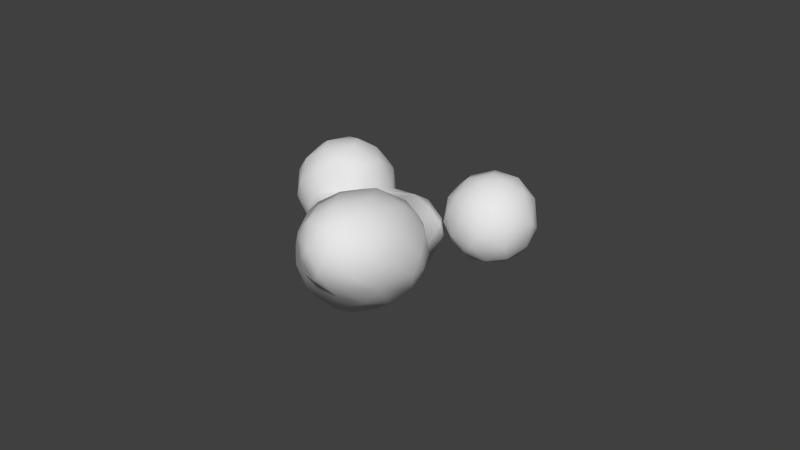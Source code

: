 # Source: WombBlob5.blend  (saved by Blender 2.73.0; exported with 4.5.12 LTS)
import bpy
from mathutils import Matrix  # noqa: F401  (used for matrix-valued properties, if any)

bpy.ops.wm.read_factory_settings(use_empty=True)
scene = bpy.context.scene
scene.name = 'Scene'

# ---- collections
col_collection_1 = bpy.data.collections.new('Collection 1'); scene.collection.children.link(col_collection_1)

# ---- materials (node trees are filled in below, after node groups)
mat_wombblob = bpy.data.materials.new('WombBlob')
mat_wombblob.alpha_threshold = 0.0
mat_wombblob.use_transparent_shadow = False
mat_wombblob.roughness = 0.5

# ---- material node trees

# ---- world
world_world = bpy.data.worlds.new('World'); scene.world = world_world
world_world.color = (0.05088, 0.05088, 0.05088)
world_world.use_sun_shadow = False
world_world.sun_shadow_jitter_overblur = 0.0
world_world.cycles.sampling_method = 'MANUAL'
world_world.cycles.sample_map_resolution = 256

# ---- meshes
me_mesh_025 = bpy.data.meshes.new('Mesh.025')
me_mesh_025.from_pydata([(-0.5596, 0.5146, -0.1686), (-1.394, -0.06236, -0.6327), (-1.994, 0.5604, -1.346), (-2.421, 1.035, -2.46), (-2.695, 0.8571, -2.948), (-1.793, 1.11, -2.528), (-1.009, 0.8381, -2.518), (-0.8964, 0.06703, -3.632), (-1.64, 0.6721, -3.609), (-2.276, -1.832, -1.857), (-1.78, -1.342, -1.068), (-2.339, -0.6271, 0.3844), (-1.43, 0.4257, 0.4171), (-2.244, -0.09784, 2.883), (-2.337, -0.8457, 2.772), (-1.859, -1.479, 3.317), (-1.25, -1.727, -1.203), (0.1369, -1.785, -1.245), (-0.3886, -2.553, -0.6727), (-0.4572, -2.865, -0.1287), (-1.274, -1.781, 3.331), (-1.261, -1.417, 3.839), (-0.4265, -1.385, 3.685), (-0.5378, 0.3276, 3.677), (-1.32, 0.2894, 3.76), (-0.7779, 0.7534, 3.178), (-0.326, 1.014, 2.276), (0.03862, 0.4819, 3.198), (0.009748, -0.2645, 3.735), (1.043, -0.8394, 0.04261), (0.5001, 0.374, 0.7211), (0.5762, 0.6865, 2.124), (0.4621, 0.6371, 1.116), (0.1065, 0.4456, 0.04709), (1.18, -0.6136, 1.355), (1.124, -0.8742, 2.086), (1.111, -0.2239, 2.093), (0.1468, 0.9371, 1.83), (-1.856, 0.2797, 3.345), (-1.731, -0.2606, 3.938), (-2.22, -0.4365, 3.436), (-0.9142, -0.3558, 4.134), (-0.5189, -1.892, 3.036), (-1.346, -2.496, -0.5468), (-1.541, -2.73, 0.2852), (-1.262, -2.734, 1.297), (-0.7708, -2.957, 0.5917), (-0.912, -2.451, -0.7744), (0.7254, -1.628, -0.7406), (-0.1714, -0.217, -2.281), (-0.5239, -0.1555, -3.199), (-0.588, 0.2619, -2.904), (-0.6464, -1.408, -1.634), (-0.8318, -1.461, -1.855), (-2.01, -2.107, -0.1762), (-2.207, -2.046, 0.7006), (-2.434, -0.9358, 0.6781), (-2.404, -1.518, 0.3696), (-1.988, -1.042, -0.784), (-2.158, -0.9598, -1.038), (-2.543, -1.352, -1.428), (-2.64, -1.431, -3.531), (-2.625, -0.7182, -3.918), (-2.379, 0.1022, -3.951), (-2.435, 0.6675, -3.493), (-3.122, -0.258, -3.549), (-3.449, -0.7959, -2.489), (-3.163, -1.382, -2.86), (-3.048, -1.41, -2.027), (-2.105, -0.4512, -4.134), (-1.952, -1.171, -3.947), (-2.45, -1.964, -2.429), (-0.9363, -1.394, -3.302), (-1.452, -1.754, -3.306), (-0.8424, -0.8086, -3.617), (-1.329, -0.8897, -3.949), (-1.519, 0.05653, -3.993), (-1.168, 0.8615, -2.994), (-0.4774, 0.2898, -2.181), (-2.389, 0.8975, -1.838), (-2.621, 0.3174, -1.377), (-0.3463, -2.793, 1.282), (1.383, -0.6737, -1.088), (1.287, 0.2727, -0.7664), (1.297, -0.08407, -1.425), (1.132, 0.6605, -1.03), (1.049, 0.3546, -1.521), (0.3545, 0.8452, -1.245), (-0.1286, 0.7802, -1.051), (1.279, 1.216, -1.519), (1.36, 1.23, 0.5903), (1.248, 2.348, 0.1717), (2.466, 2.762, 0.06776), (2.503, 2.291, -1.583), (2.441, 1.666, -1.813), (2.613, 1.187, -1.719), (1.968, 0.3681, 0.1173), (1.583, 0.3103, -0.4754), (1.975, 0.6791, -1.53), (2.621, 0.6992, -1.4), (1.337, 2.015, -1.515), (1.489, 2.73, -0.8404), (1.436, 2.701, -0.2422), (1.798, 2.72, 0.1226), (1.818, 1.253, -1.8), (3.102, 2.293, -1.085), (3.102, 0.9122, 0.1991), (3.372, 1.018, -0.4183), (3.411, 1.476, -0.06013), (3.078, 0.5845, -0.416), (1.994, 0.6892, 0.5458), (1.943, 1.246, 0.8445), (2.515, 1.775, 0.7898), (3.1, 2.158, 0.2625), (3.385, 2.047, -0.3244), (2.611, 2.69, -1.045), (2.873, 2.713, -0.4601), (2.14, 2.957, -0.4865), (2.398, 2.327, 0.605), (0.8988, 1.649, 0.1298), (0.9896, 2.221, -0.8408), (1.047, 0.6437, -0.6583), (0.6, -1.489, -1.487), (0.6674, -2.315, 0.09396), (-1.166, 0.8834, 1.626), (-2.271, -0.4993, 1.605), (-0.7983, 0.655, 0.5124), (-1.968, -0.07201, 0.2185), (-1.921, -0.5801, -0.6495), (0.7643, 0.1983, 2.621), (0.8585, -0.2659, 0.1941), (1.047, -0.7002, 0.6121), (0.8993, -0.3475, 2.69), (1.033, -1.669, 0.5862), (-1.181, 0.8336, 2.87), (-1.936, 0.3916, 2.575), (-2.21, -1.396, 1.795), (-2.353, -1.477, 1.211), (-2.197, -1.052, 3.234), (-1.838, -1.033, 3.788), (-0.4456, -0.9458, 3.968), (0.3282, -1.016, 3.325), (0.2416, -1.783, 2.624), (0.8136, -1.497, 2.259), (-1.557, -2.145, 2.052), (0.7105, -2.191, 1.027), (0.1369, -2.763, 0.862), (-2.912, -0.3091, -1.314), (-0.1614, 0.6327, 0.5721), (0.9687, 0.6482, -0.9694), (0.4867, 0.7571, -0.6767), (1.364, 0.5743, 0.0722), (0.9094, 2.155, -0.2933), (1.817, 2.183, 0.7094), (0.8364, 1.76, -0.9705), (2.763, 1.247, 0.704), (1.99, 2.739, -1.181), (1.846, 2.196, -1.679), (2.834, 0.462, -0.9219), (3.453, 1.678, -0.8039), (3.043, 1.694, -1.481), (3.136, 1.074, -1.254), (-0.7336, 0.4426, -1.781), (1.0, -1.303, -0.3242), (0.4964, 0.3943, -1.961), (0.5281, -0.3265, -2.239), (0.4835, -1.122, -2.033), (1.183, -0.9858, -1.446), (-0.2191, -0.5131, -2.345), (-0.3229, -0.9887, -2.196), (1.066, -0.3473, -1.912), (-3.434, -0.3019, -2.139), (-1.893, -0.1853, -0.9225), (-3.297, 0.2025, -2.891), (-2.978, 0.2665, -3.43), (-3.172, 0.4895, -2.35), (-1.497, 0.9006, -1.879), (-0.8634, -1.567, -2.837), (-1.519, -2.011, -2.469), (-0.4959, -0.7553, -3.152), (-3.453, -0.3578, -2.86), (-3.172, -0.9107, -1.72), (-2.555, -0.825, -1.167), (-1.052, 0.265, -1.267), (1.029, 0.1386, 1.673), (-1.899, -2.29, 1.289), (1.005, 0.5384, -0.6484), (0.1726, -2.702, -0.01464), (-3.189, -0.9199, -3.353), (-3.102, 0.2965, -1.836), (0.942, 1.049, -0.04639), (-0.09835, 0.7103, -1.45), (1.355, 1.816, 0.6038), (1.997, 0.2959, -0.9937), (-0.3002, 0.9543, 1.233), (0.574, 0.1535, 0.1574), (2.609, 0.5029, 0.2139), (-1.321, -0.886, 4.065), (-2.032, 0.9753, -3.176), (-2.264, -1.872, -3.213), (-1.375, -1.585, -1.461), (-2.132, -0.5236, -0.9049), (0.745, 1.366, -0.4919), (2.334, 0.2095, -0.3863)], [], [(18, 19, 43, 47), (1, 0, 183), (21, 20, 42, 22), (6, 77, 5), (162, 6, 176), (6, 78, 51), (51, 77, 6), (77, 51, 7), (14, 136, 138), (75, 74, 72), (71, 199, 178), (9, 71, 178), (178, 200, 9), (58, 59, 10), (11, 128, 58), (127, 124, 12), (13, 125, 14), (14, 125, 136), (14, 40, 13), (14, 138, 40), (43, 10, 16), (36, 132, 35), (52, 166, 17), (17, 47, 16), (187, 17, 123), (19, 44, 43), (184, 129, 36), (144, 45, 42), (42, 20, 144), (28, 41, 140), (25, 134, 24), (26, 31, 37), (35, 141, 143), (71, 67, 61, 199), (129, 132, 36), (31, 129, 184), (184, 34, 131), (31, 32, 37), (37, 32, 194), (194, 26, 37), (32, 184, 130), (32, 148, 194), (32, 130, 30), (33, 88, 0), (34, 184, 36), (34, 36, 35), (52, 200, 53), (28, 140, 141), (25, 26, 134), (25, 23, 27), (134, 135, 38), (24, 38, 39), (41, 23, 24), (140, 22, 141), (15, 144, 20), (185, 45, 144), (46, 45, 44), (46, 187, 146), (122, 17, 166), (165, 166, 168), (116, 114, 159, 105), (47, 43, 16), (54, 55, 57), (137, 55, 185), (135, 125, 13), (56, 57, 137), (59, 128, 201), (201, 128, 172), (172, 1, 183), (68, 71, 9), (182, 201, 172), (54, 58, 10), (10, 200, 16), (67, 66, 188), (62, 61, 188), (174, 4, 64), (180, 173, 65), (67, 68, 66), (68, 60, 181), (60, 182, 181), (69, 63, 76), (70, 69, 75), (70, 75, 73), (73, 199, 70), (69, 62, 63), (65, 62, 188), (61, 70, 199), (9, 60, 68), (199, 73, 178), (163, 123, 48), (7, 74, 75), (8, 77, 7), (77, 198, 5), (77, 8, 198), (170, 165, 164), (128, 127, 12, 1), (88, 33, 150), (87, 164, 191), (85, 202, 154), (192, 91, 119), (153, 103, 91), (117, 92, 116), (117, 115, 156), (115, 93, 156), (104, 94, 95), (98, 95, 99), (99, 193, 98), (99, 161, 158), (95, 161, 99), (104, 89, 100), (101, 102, 117), (100, 89, 154), (115, 105, 93), (113, 114, 116), (112, 113, 118), (106, 196, 109), (107, 106, 109), (108, 159, 114), (196, 155, 110), (110, 155, 111), (92, 113, 116), (156, 101, 117), (103, 92, 117), (92, 118, 113), (17, 122, 48), (202, 152, 154), (120, 154, 152), (85, 154, 89), (98, 85, 89), (20, 21, 139, 15), (121, 85, 97), (87, 149, 86), (83, 149, 186), (163, 167, 82), (48, 123, 17), (194, 124, 26), (126, 12, 124), (129, 31, 27), (82, 84, 83), (30, 195, 33), (22, 142, 141), (38, 13, 40), (29, 133, 163), (134, 26, 124), (40, 139, 39), (39, 139, 197), (40, 138, 139), (21, 197, 139), (139, 138, 15), (21, 140, 197), (142, 143, 141), (42, 45, 81), (145, 143, 146), (64, 8, 76, 63), (203, 196, 96), (123, 133, 145), (146, 123, 145), (202, 121, 190), (149, 150, 186), (33, 195, 150), (90, 151, 110), (111, 153, 192), (110, 96, 196), (152, 91, 102), (108, 114, 113), (155, 108, 113), (157, 156, 93), (101, 156, 157), (167, 170, 82), (158, 161, 107), (105, 159, 160), (93, 105, 160), (160, 94, 93), (12, 0, 1), (78, 162, 191), (88, 183, 0), (163, 82, 29), (48, 122, 167), (168, 51, 49), (165, 170, 166), (147, 80, 189), (189, 171, 147), (173, 171, 175), (74, 7, 50, 179), (182, 172, 147), (173, 174, 65), (175, 189, 79), (3, 4, 175), (5, 176, 6), (5, 3, 79), (4, 198, 64), (10, 59, 182, 60), (29, 83, 186, 130), (177, 179, 169), (74, 179, 72), (179, 177, 72), (51, 50, 7), (124, 194, 126), (181, 147, 171), (53, 200, 178), (186, 150, 195), (49, 165, 168), (133, 34, 35), (187, 123, 146), (163, 133, 123), (19, 18, 187), (4, 3, 198), (198, 3, 5), (7, 76, 8), (7, 75, 76), (9, 10, 60), (56, 125, 11), (12, 126, 0), (54, 10, 43), (17, 16, 52), (18, 47, 17), (44, 19, 46), (23, 41, 28), (27, 23, 28), (28, 141, 132), (131, 29, 130), (195, 30, 130), (26, 25, 27), (38, 40, 39), (44, 185, 55), (43, 44, 54), (45, 185, 44), (46, 146, 81), (168, 166, 169), (49, 51, 78), (136, 144, 138), (135, 127, 125), (57, 55, 137), (200, 10, 9), (65, 174, 63), (62, 69, 70), (188, 61, 67), (189, 80, 79), (167, 163, 48), (86, 149, 83), (86, 170, 164), (87, 88, 150), (119, 190, 90), (115, 117, 116), (93, 94, 157), (158, 193, 99), (158, 203, 193), (151, 97, 96), (203, 97, 193), (89, 104, 98), (104, 100, 157), (120, 101, 100), (160, 161, 95), (155, 196, 106), (92, 103, 118), (153, 118, 103), (202, 119, 152), (148, 126, 194), (33, 0, 126), (131, 130, 184), (34, 133, 131), (41, 24, 39), (23, 25, 24), (22, 140, 21), (197, 41, 39), (41, 197, 140), (148, 32, 30), (149, 87, 150), (111, 90, 110), (151, 96, 110), (100, 101, 157), (115, 116, 105), (158, 109, 203), (159, 107, 161), (162, 176, 183), (2, 183, 176), (162, 183, 191), (78, 165, 49), (167, 122, 166), (50, 168, 179), (170, 167, 166), (80, 172, 2), (172, 80, 147), (176, 79, 2), (8, 64, 198), (147, 181, 182), (172, 183, 2), (144, 15, 138), (184, 32, 31), (121, 97, 151), (186, 195, 130), (79, 80, 2), (6, 162, 78), (72, 177, 73), (56, 11, 57), (57, 11, 58), (137, 125, 56), (11, 125, 127), (144, 136, 185), (18, 17, 187), (31, 26, 27), (28, 129, 27), (132, 129, 28), (141, 35, 132), (30, 33, 148), (24, 134, 38), (46, 19, 187), (52, 169, 166), (52, 16, 200), (57, 58, 54), (128, 59, 58), (180, 188, 66), (181, 66, 68), (65, 63, 62), (70, 61, 62), (75, 72, 73), (76, 75, 69), (142, 81, 146), (86, 83, 84), (87, 86, 164), (78, 191, 164), (85, 121, 202), (91, 192, 153), (91, 152, 119), (203, 96, 97), (85, 193, 97), (95, 98, 104), (120, 100, 154), (103, 102, 91), (94, 104, 157), (112, 155, 113), (159, 108, 107), (111, 112, 153), (155, 112, 111), (103, 117, 102), (118, 153, 112), (119, 90, 192), (127, 128, 11), (33, 126, 148), (131, 133, 29), (38, 135, 13), (135, 134, 124), (136, 125, 137), (136, 137, 185), (151, 90, 190), (151, 190, 121), (192, 90, 111), (102, 101, 152), (120, 152, 101), (203, 109, 196), (108, 155, 106), (161, 160, 159), (109, 158, 107), (95, 94, 160), (183, 88, 191), (78, 164, 165), (177, 169, 53), (51, 168, 50), (170, 84, 82), (189, 175, 171), (3, 175, 79), (5, 79, 176), (174, 64, 63), (73, 177, 178), (127, 135, 124), (171, 173, 180), (171, 180, 66), (66, 181, 171), (182, 59, 201), (143, 142, 146), (81, 142, 42), (133, 35, 143), (145, 133, 143), (45, 46, 81), (169, 52, 53), (55, 54, 44), (128, 1, 172), (67, 71, 68), (142, 22, 42), (4, 174, 173), (53, 178, 177), (82, 83, 29), (65, 188, 180), (88, 87, 191), (190, 119, 202), (193, 85, 98), (106, 107, 108), (170, 86, 84), (4, 173, 175), (169, 179, 168)])
me_mesh_025.polygons.foreach_set('use_smooth', [True] * 390)
_uv = me_mesh_025.uv_layers.new(name='UVMap')
_uv.uv.foreach_set('vector', [0.4538, 0.4679, 0.4616, 0.4378, 0.4212, 0.4461, 0.4323, 0.4643, 0.4528, 0.5065, 0.5064, 0.5179, 0.4533, 0.5457, 0.5616, 0.3012, 0.5418, 0.3122, 0.5611, 0.3356, 0.5901, 0.3239, 0.4288, 0.6093, 0.4099, 0.6255, 0.4023, 0.6013, 0.454, 0.5762, 0.4288, 0.6093, 0.4286, 0.5764, 0.4288, 0.6093, 0.4506, 0.5931, 0.4259, 0.6188, 0.4259, 0.6188, 0.4099, 0.6255, 0.4288, 0.6093, 0.4099, 0.6255, 0.4259, 0.6188, 0.391, 0.6368, 0.4991, 0.3362, 0.4688, 0.3639, 0.5142, 0.3158, 0.3514, 0.6182, 0.3806, 0.6164, 0.3771, 0.5883, 0.3344, 0.5116, 0.3212, 0.5481, 0.3685, 0.5298, 0.3589, 0.4956, 0.3344, 0.5116, 0.3685, 0.5298, 0.3685, 0.5298, 0.4082, 0.5031, 0.3589, 0.4956, 0.4113, 0.4778, 0.3989, 0.4865, 0.407, 0.4858, 0.4362, 0.4351, 0.4244, 0.4848, 0.4113, 0.4778, 0.4541, 0.4619, 0.538, 0.4447, 0.4877, 0.4762, 0.5167, 0.3514, 0.4744, 0.3915, 0.4991, 0.3362, 0.4991, 0.3362, 0.4744, 0.3915, 0.4688, 0.3639, 0.4991, 0.3362, 0.528, 0.3221, 0.5167, 0.3514, 0.4991, 0.3362, 0.5142, 0.3158, 0.528, 0.3221, 0.4212, 0.4461, 0.407, 0.4858, 0.4181, 0.492, 0.6225, 0.4433, 0.629, 0.4129, 0.6132, 0.4283, 0.4342, 0.528, 0.4709, 0.572, 0.4696, 0.5186, 0.4696, 0.5186, 0.4323, 0.4643, 0.4181, 0.492, 0.4915, 0.4492, 0.4696, 0.5186, 0.5193, 0.4636, 0.4616, 0.4378, 0.4332, 0.4041, 0.4212, 0.4461, 0.613, 0.4669, 0.6299, 0.426, 0.6225, 0.4433, 0.4901, 0.3484, 0.4719, 0.3696, 0.5611, 0.3356, 0.5611, 0.3356, 0.5418, 0.3122, 0.4901, 0.3484, 0.6248, 0.3569, 0.5988, 0.3215, 0.6036, 0.3229, 0.594, 0.388, 0.5711, 0.3943, 0.5824, 0.3438, 0.5904, 0.4383, 0.6161, 0.4536, 0.5951, 0.4629, 0.6132, 0.4283, 0.6147, 0.3612, 0.5968, 0.4008, 0.3344, 0.5116, 0.3035, 0.5288, 0.3044, 0.564, 0.3212, 0.5481, 0.6299, 0.426, 0.629, 0.4129, 0.6225, 0.4433, 0.6161, 0.4536, 0.6299, 0.426, 0.613, 0.4669, 0.613, 0.4669, 0.599, 0.4643, 0.5721, 0.4889, 0.6161, 0.4536, 0.5831, 0.4898, 0.5951, 0.4629, 0.5951, 0.4629, 0.5831, 0.4898, 0.5616, 0.4783, 0.5616, 0.4783, 0.5904, 0.4383, 0.5951, 0.4629, 0.5831, 0.4898, 0.613, 0.4669, 0.5596, 0.5121, 0.5831, 0.4898, 0.544, 0.4992, 0.5616, 0.4783, 0.5831, 0.4898, 0.5596, 0.5121, 0.5698, 0.4998, 0.537, 0.5205, 0.5025, 0.5671, 0.5064, 0.5179, 0.599, 0.4643, 0.613, 0.4669, 0.6225, 0.4433, 0.599, 0.4643, 0.6225, 0.4433, 0.6132, 0.4283, 0.4342, 0.528, 0.4082, 0.5031, 0.4201, 0.5319, 0.6248, 0.3569, 0.6036, 0.3229, 0.6147, 0.3612, 0.594, 0.388, 0.5904, 0.4383, 0.5711, 0.3943, 0.594, 0.388, 0.6108, 0.3629, 0.6221, 0.3963, 0.5711, 0.3943, 0.5273, 0.381, 0.5501, 0.3497, 0.5824, 0.3438, 0.5501, 0.3497, 0.5633, 0.3159, 0.5988, 0.3215, 0.6108, 0.3629, 0.5824, 0.3438, 0.6036, 0.3229, 0.5901, 0.3239, 0.6147, 0.3612, 0.5232, 0.3088, 0.4901, 0.3484, 0.5418, 0.3122, 0.4536, 0.3684, 0.4719, 0.3696, 0.4901, 0.3484, 0.4681, 0.4013, 0.4719, 0.3696, 0.4332, 0.4041, 0.4681, 0.4013, 0.4915, 0.4492, 0.5134, 0.4126, 0.4851, 0.544, 0.4696, 0.5186, 0.4709, 0.572, 0.4787, 0.5999, 0.4709, 0.572, 0.4442, 0.5853, 0.6632, 0.6471, 0.6769, 0.6356, 0.6608, 0.647, 0.6486, 0.666, 0.4323, 0.4643, 0.4212, 0.4461, 0.4181, 0.492, 0.4116, 0.4282, 0.4291, 0.3914, 0.4201, 0.4133, 0.4459, 0.3821, 0.4291, 0.3914, 0.4536, 0.3684, 0.5273, 0.381, 0.4744, 0.3915, 0.5167, 0.3514, 0.4361, 0.4144, 0.4201, 0.4133, 0.4459, 0.3821, 0.3989, 0.4865, 0.4244, 0.4848, 0.41, 0.4922, 0.41, 0.4922, 0.4244, 0.4848, 0.4238, 0.5055, 0.4238, 0.5055, 0.4528, 0.5065, 0.4533, 0.5457, 0.3306, 0.4977, 0.3344, 0.5116, 0.3589, 0.4956, 0.382, 0.4872, 0.41, 0.4922, 0.4238, 0.5055, 0.4116, 0.4282, 0.4113, 0.4778, 0.407, 0.4858, 0.407, 0.4858, 0.4082, 0.5031, 0.4181, 0.492, 0.3035, 0.5288, 0.3114, 0.5228, 0.2957, 0.5587, 0.3048, 0.5964, 0.3044, 0.564, 0.2957, 0.5587, 0.3192, 0.594, 0.3521, 0.5945, 0.3443, 0.6164, 0.3074, 0.5477, 0.3209, 0.5652, 0.3026, 0.5834, 0.3035, 0.5288, 0.3306, 0.4977, 0.3114, 0.5228, 0.3306, 0.4977, 0.3675, 0.4851, 0.3416, 0.4951, 0.3675, 0.4851, 0.382, 0.4872, 0.3416, 0.4951, 0.3229, 0.6212, 0.3255, 0.6219, 0.3568, 0.6389, 0.3233, 0.5996, 0.3229, 0.6212, 0.3514, 0.6182, 0.3233, 0.5996, 0.3514, 0.6182, 0.3517, 0.57, 0.3517, 0.57, 0.3212, 0.5481, 0.3233, 0.5996, 0.3229, 0.6212, 0.3048, 0.5964, 0.3255, 0.6219, 0.3026, 0.5834, 0.3048, 0.5964, 0.2957, 0.5587, 0.3044, 0.564, 0.3233, 0.5996, 0.3212, 0.5481, 0.3589, 0.4956, 0.3675, 0.4851, 0.3306, 0.4977, 0.3212, 0.5481, 0.3517, 0.57, 0.3685, 0.5298, 0.5355, 0.5104, 0.5193, 0.4636, 0.5085, 0.5138, 0.391, 0.6368, 0.3806, 0.6164, 0.3514, 0.6182, 0.3719, 0.6361, 0.4099, 0.6255, 0.391, 0.6368, 0.4099, 0.6255, 0.3732, 0.6189, 0.4023, 0.6013, 0.4099, 0.6255, 0.3719, 0.6361, 0.3732, 0.6189, 0.5082, 0.5968, 0.4787, 0.5999, 0.4958, 0.6055, 0.4244, 0.4848, 0.4541, 0.4619, 0.4877, 0.4762, 0.4528, 0.5065, 0.5025, 0.5671, 0.537, 0.5205, 0.5363, 0.5635, 0.5168, 0.5854, 0.4958, 0.6055, 0.4916, 0.5817, 0.55, 0.5874, 0.5603, 0.5757, 0.5564, 0.6056, 0.6208, 0.555, 0.6126, 0.5826, 0.5876, 0.561, 0.6469, 0.5684, 0.6379, 0.6039, 0.6126, 0.5826, 0.6378, 0.6399, 0.6628, 0.6198, 0.6632, 0.6471, 0.6378, 0.6399, 0.6365, 0.6645, 0.6096, 0.6592, 0.6365, 0.6645, 0.6116, 0.674, 0.6096, 0.6592, 0.5639, 0.6448, 0.5936, 0.667, 0.5958, 0.6552, 0.569, 0.6235, 0.5958, 0.6552, 0.5978, 0.6312, 0.5978, 0.6312, 0.579, 0.5938, 0.569, 0.6235, 0.5978, 0.6312, 0.6272, 0.6442, 0.6157, 0.6108, 0.5958, 0.6552, 0.6272, 0.6442, 0.5978, 0.6312, 0.5639, 0.6448, 0.5503, 0.6226, 0.5645, 0.6426, 0.5995, 0.636, 0.6136, 0.6108, 0.6378, 0.6399, 0.5645, 0.6426, 0.5503, 0.6226, 0.5564, 0.6056, 0.6365, 0.6645, 0.6486, 0.666, 0.6116, 0.674, 0.6837, 0.6098, 0.6769, 0.6356, 0.6632, 0.6471, 0.6701, 0.5688, 0.6837, 0.6098, 0.6686, 0.587, 0.6637, 0.5827, 0.639, 0.5629, 0.6409, 0.5985, 0.6586, 0.6146, 0.6637, 0.5827, 0.6409, 0.5985, 0.6768, 0.6121, 0.6608, 0.647, 0.6769, 0.6356, 0.639, 0.5629, 0.6695, 0.5643, 0.6272, 0.5426, 0.6272, 0.5426, 0.6695, 0.5643, 0.6417, 0.5432, 0.6628, 0.6198, 0.6837, 0.6098, 0.6632, 0.6471, 0.6096, 0.6592, 0.5995, 0.636, 0.6378, 0.6399, 0.6379, 0.6039, 0.6628, 0.6198, 0.6378, 0.6399, 0.6628, 0.6198, 0.6686, 0.587, 0.6837, 0.6098, 0.4696, 0.5186, 0.4851, 0.544, 0.5085, 0.5138, 0.5603, 0.5757, 0.5838, 0.5898, 0.5564, 0.6056, 0.5727, 0.6144, 0.5564, 0.6056, 0.5838, 0.5898, 0.55, 0.5874, 0.5564, 0.6056, 0.5503, 0.6226, 0.569, 0.6235, 0.55, 0.5874, 0.5503, 0.6226, 0.5418, 0.3122, 0.5616, 0.3012, 0.5436, 0.3013, 0.5232, 0.3088, 0.5567, 0.5708, 0.55, 0.5874, 0.5776, 0.5659, 0.5168, 0.5854, 0.5452, 0.5816, 0.5287, 0.5978, 0.5575, 0.5708, 0.5452, 0.5816, 0.5538, 0.5671, 0.5355, 0.5104, 0.5162, 0.5655, 0.5384, 0.5627, 0.5085, 0.5138, 0.5193, 0.4636, 0.4696, 0.5186, 0.5616, 0.4783, 0.538, 0.4447, 0.5904, 0.4383, 0.5181, 0.49, 0.4877, 0.4762, 0.538, 0.4447, 0.6299, 0.426, 0.6161, 0.4536, 0.6221, 0.3963, 0.5384, 0.5627, 0.5345, 0.5883, 0.5575, 0.5708, 0.5698, 0.4998, 0.5538, 0.5181, 0.537, 0.5205, 0.5901, 0.3239, 0.5807, 0.3688, 0.6147, 0.3612, 0.5501, 0.3497, 0.5167, 0.3514, 0.528, 0.3221, 0.5541, 0.5079, 0.5565, 0.4666, 0.5355, 0.5104, 0.5711, 0.3943, 0.5904, 0.4383, 0.538, 0.4447, 0.528, 0.3221, 0.5436, 0.3013, 0.5633, 0.3159, 0.5633, 0.3159, 0.5436, 0.3013, 0.5734, 0.3038, 0.528, 0.3221, 0.5142, 0.3158, 0.5436, 0.3013, 0.5616, 0.3012, 0.5734, 0.3038, 0.5436, 0.3013, 0.5436, 0.3013, 0.5142, 0.3158, 0.5232, 0.3088, 0.5616, 0.3012, 0.6036, 0.3229, 0.5734, 0.3038, 0.5807, 0.3688, 0.5968, 0.4008, 0.6147, 0.3612, 0.5611, 0.3356, 0.4719, 0.3696, 0.506, 0.3862, 0.5486, 0.4307, 0.5968, 0.4008, 0.5134, 0.4126, 0.3443, 0.6164, 0.3719, 0.6361, 0.3568, 0.6389, 0.3255, 0.6219, 0.6075, 0.5743, 0.639, 0.5629, 0.6097, 0.5513, 0.5193, 0.4636, 0.5565, 0.4666, 0.5486, 0.4307, 0.5134, 0.4126, 0.5193, 0.4636, 0.5486, 0.4307, 0.5603, 0.5757, 0.5567, 0.5708, 0.5756, 0.5544, 0.5452, 0.5816, 0.5363, 0.5635, 0.5538, 0.5671, 0.537, 0.5205, 0.5538, 0.5181, 0.5363, 0.5635, 0.612, 0.5417, 0.5881, 0.5465, 0.6272, 0.5426, 0.6417, 0.5432, 0.6469, 0.5684, 0.6208, 0.555, 0.6272, 0.5426, 0.6097, 0.5513, 0.639, 0.5629, 0.5838, 0.5898, 0.6126, 0.5826, 0.6136, 0.6108, 0.6768, 0.6121, 0.6769, 0.6356, 0.6837, 0.6098, 0.6695, 0.5643, 0.6768, 0.6121, 0.6837, 0.6098, 0.5822, 0.6631, 0.6096, 0.6592, 0.6116, 0.674, 0.5995, 0.636, 0.6096, 0.6592, 0.5822, 0.6631, 0.5162, 0.5655, 0.5082, 0.5968, 0.5384, 0.5627, 0.6157, 0.6108, 0.6272, 0.6442, 0.6586, 0.6146, 0.6486, 0.666, 0.6608, 0.647, 0.6265, 0.6661, 0.6116, 0.674, 0.6486, 0.666, 0.6265, 0.6661, 0.6265, 0.6661, 0.5936, 0.667, 0.6116, 0.674, 0.4877, 0.4762, 0.5064, 0.5179, 0.4528, 0.5065, 0.4506, 0.5931, 0.454, 0.5762, 0.4916, 0.5817, 0.5025, 0.5671, 0.4533, 0.5457, 0.5064, 0.5179, 0.5355, 0.5104, 0.5384, 0.5627, 0.5541, 0.5079, 0.5085, 0.5138, 0.4851, 0.544, 0.5162, 0.5655, 0.4442, 0.5853, 0.4259, 0.6188, 0.4522, 0.5908, 0.4787, 0.5999, 0.5082, 0.5968, 0.4709, 0.572, 0.3718, 0.4985, 0.3905, 0.5214, 0.3589, 0.5298, 0.3589, 0.5298, 0.329, 0.5211, 0.3718, 0.4985, 0.3209, 0.5652, 0.329, 0.5211, 0.3449, 0.5532, 0.3806, 0.6164, 0.391, 0.6368, 0.4141, 0.6216, 0.4076, 0.606, 0.382, 0.4872, 0.4238, 0.5055, 0.3718, 0.4985, 0.3209, 0.5652, 0.3192, 0.594, 0.3026, 0.5834, 0.3449, 0.5532, 0.3589, 0.5298, 0.3952, 0.5577, 0.3788, 0.5848, 0.3521, 0.5945, 0.3449, 0.5532, 0.4023, 0.6013, 0.4286, 0.5764, 0.4288, 0.6093, 0.4023, 0.6013, 0.3788, 0.5848, 0.3952, 0.5577, 0.3521, 0.5945, 0.3732, 0.6189, 0.3443, 0.6164, 0.407, 0.4858, 0.3989, 0.4865, 0.382, 0.4872, 0.3675, 0.4851, 0.5541, 0.5079, 0.5575, 0.5708, 0.5538, 0.5671, 0.5596, 0.5121, 0.3902, 0.5673, 0.4076, 0.606, 0.4373, 0.5662, 0.3806, 0.6164, 0.4076, 0.606, 0.3771, 0.5883, 0.4076, 0.606, 0.3902, 0.5673, 0.3771, 0.5883, 0.4259, 0.6188, 0.4141, 0.6216, 0.391, 0.6368, 0.538, 0.4447, 0.5616, 0.4783, 0.5181, 0.49, 0.3416, 0.4951, 0.3718, 0.4985, 0.329, 0.5211, 0.4201, 0.5319, 0.4082, 0.5031, 0.3685, 0.5298, 0.5538, 0.5671, 0.5363, 0.5635, 0.5538, 0.5181, 0.4522, 0.5908, 0.4787, 0.5999, 0.4442, 0.5853, 0.5565, 0.4666, 0.599, 0.4643, 0.6132, 0.4283, 0.4915, 0.4492, 0.5193, 0.4636, 0.5134, 0.4126, 0.5355, 0.5104, 0.5565, 0.4666, 0.5193, 0.4636, 0.4616, 0.4378, 0.4538, 0.4679, 0.4915, 0.4492, 0.3521, 0.5945, 0.3788, 0.5848, 0.3732, 0.6189, 0.3732, 0.6189, 0.3788, 0.5848, 0.4023, 0.6013, 0.391, 0.6368, 0.3568, 0.6389, 0.3719, 0.6361, 0.391, 0.6368, 0.3514, 0.6182, 0.3568, 0.6389, 0.3589, 0.4956, 0.407, 0.4858, 0.3675, 0.4851, 0.4361, 0.4144, 0.4744, 0.3915, 0.4362, 0.4351, 0.4877, 0.4762, 0.5181, 0.49, 0.5064, 0.5179, 0.4116, 0.4282, 0.407, 0.4858, 0.4212, 0.4461, 0.4696, 0.5186, 0.4181, 0.492, 0.4342, 0.528, 0.4538, 0.4679, 0.4323, 0.4643, 0.4696, 0.5186, 0.4332, 0.4041, 0.4616, 0.4378, 0.4681, 0.4013, 0.6108, 0.3629, 0.5988, 0.3215, 0.6248, 0.3569, 0.6221, 0.3963, 0.6108, 0.3629, 0.6248, 0.3569, 0.6248, 0.3569, 0.6147, 0.3612, 0.629, 0.4129, 0.5721, 0.4889, 0.5541, 0.5079, 0.5596, 0.5121, 0.5538, 0.5181, 0.5698, 0.4998, 0.5596, 0.5121, 0.5904, 0.4383, 0.594, 0.388, 0.6221, 0.3963, 0.5501, 0.3497, 0.528, 0.3221, 0.5633, 0.3159, 0.4332, 0.4041, 0.4536, 0.3684, 0.4291, 0.3914, 0.4212, 0.4461, 0.4332, 0.4041, 0.4116, 0.4282, 0.4719, 0.3696, 0.4536, 0.3684, 0.4332, 0.4041, 0.4681, 0.4013, 0.5134, 0.4126, 0.506, 0.3862, 0.4442, 0.5853, 0.4709, 0.572, 0.4373, 0.5662, 0.4522, 0.5908, 0.4259, 0.6188, 0.4506, 0.5931, 0.4688, 0.3639, 0.4901, 0.3484, 0.5142, 0.3158, 0.5273, 0.381, 0.4541, 0.4619, 0.4744, 0.3915, 0.4201, 0.4133, 0.4291, 0.3914, 0.4459, 0.3821, 0.4082, 0.5031, 0.407, 0.4858, 0.3589, 0.4956, 0.3026, 0.5834, 0.3192, 0.594, 0.3255, 0.6219, 0.3048, 0.5964, 0.3229, 0.6212, 0.3233, 0.5996, 0.2957, 0.5587, 0.3044, 0.564, 0.3035, 0.5288, 0.3589, 0.5298, 0.3905, 0.5214, 0.3952, 0.5577, 0.5162, 0.5655, 0.5355, 0.5104, 0.5085, 0.5138, 0.5287, 0.5978, 0.5452, 0.5816, 0.5575, 0.5708, 0.5287, 0.5978, 0.5082, 0.5968, 0.4958, 0.6055, 0.5168, 0.5854, 0.5025, 0.5671, 0.5363, 0.5635, 0.5876, 0.561, 0.5756, 0.5544, 0.612, 0.5417, 0.6365, 0.6645, 0.6378, 0.6399, 0.6632, 0.6471, 0.6116, 0.674, 0.5936, 0.667, 0.5822, 0.6631, 0.6157, 0.6108, 0.579, 0.5938, 0.5978, 0.6312, 0.6157, 0.6108, 0.6075, 0.5743, 0.579, 0.5938, 0.5881, 0.5465, 0.5776, 0.5659, 0.6097, 0.5513, 0.6075, 0.5743, 0.5776, 0.5659, 0.579, 0.5938, 0.5503, 0.6226, 0.5639, 0.6448, 0.569, 0.6235, 0.5639, 0.6448, 0.5645, 0.6426, 0.5822, 0.6631, 0.5727, 0.6144, 0.5995, 0.636, 0.5645, 0.6426, 0.6265, 0.6661, 0.6272, 0.6442, 0.5958, 0.6552, 0.6695, 0.5643, 0.639, 0.5629, 0.6637, 0.5827, 0.6628, 0.6198, 0.6379, 0.6039, 0.6686, 0.587, 0.6469, 0.5684, 0.6686, 0.587, 0.6379, 0.6039, 0.5603, 0.5757, 0.5876, 0.561, 0.5838, 0.5898, 0.544, 0.4992, 0.5181, 0.49, 0.5616, 0.4783, 0.537, 0.5205, 0.5064, 0.5179, 0.5181, 0.49, 0.5721, 0.4889, 0.5596, 0.5121, 0.613, 0.4669, 0.599, 0.4643, 0.5565, 0.4666, 0.5721, 0.4889, 0.5988, 0.3215, 0.5824, 0.3438, 0.5633, 0.3159, 0.6108, 0.3629, 0.594, 0.388, 0.5824, 0.3438, 0.5901, 0.3239, 0.6036, 0.3229, 0.5616, 0.3012, 0.5734, 0.3038, 0.5988, 0.3215, 0.5633, 0.3159, 0.5988, 0.3215, 0.5734, 0.3038, 0.6036, 0.3229, 0.544, 0.4992, 0.5831, 0.4898, 0.5698, 0.4998, 0.5452, 0.5816, 0.5168, 0.5854, 0.5363, 0.5635, 0.6417, 0.5432, 0.612, 0.5417, 0.6272, 0.5426, 0.5881, 0.5465, 0.6097, 0.5513, 0.6272, 0.5426, 0.5645, 0.6426, 0.5995, 0.636, 0.5822, 0.6631, 0.6365, 0.6645, 0.6632, 0.6471, 0.6486, 0.666, 0.6157, 0.6108, 0.6409, 0.5985, 0.6075, 0.5743, 0.6608, 0.647, 0.6586, 0.6146, 0.6272, 0.6442, 0.454, 0.5762, 0.4286, 0.5764, 0.4533, 0.5457, 0.4191, 0.5379, 0.4533, 0.5457, 0.4286, 0.5764, 0.454, 0.5762, 0.4533, 0.5457, 0.4916, 0.5817, 0.4506, 0.5931, 0.4787, 0.5999, 0.4522, 0.5908, 0.5162, 0.5655, 0.4851, 0.544, 0.4709, 0.572, 0.4141, 0.6216, 0.4442, 0.5853, 0.4076, 0.606, 0.5082, 0.5968, 0.5162, 0.5655, 0.4709, 0.572, 0.3905, 0.5214, 0.4238, 0.5055, 0.4191, 0.5379, 0.4238, 0.5055, 0.3905, 0.5214, 0.3718, 0.4985, 0.4286, 0.5764, 0.3952, 0.5577, 0.4191, 0.5379, 0.3719, 0.6361, 0.3443, 0.6164, 0.3732, 0.6189, 0.3718, 0.4985, 0.3416, 0.4951, 0.382, 0.4872, 0.4238, 0.5055, 0.4533, 0.5457, 0.4191, 0.5379, 0.4901, 0.3484, 0.5232, 0.3088, 0.5142, 0.3158, 0.613, 0.4669, 0.5831, 0.4898, 0.6161, 0.4536, 0.5567, 0.5708, 0.5776, 0.5659, 0.5881, 0.5465, 0.5538, 0.5671, 0.5538, 0.5181, 0.5596, 0.5121, 0.3952, 0.5577, 0.3905, 0.5214, 0.4191, 0.5379, 0.4288, 0.6093, 0.454, 0.5762, 0.4506, 0.5931, 0.3771, 0.5883, 0.3902, 0.5673, 0.3517, 0.57, 0.4361, 0.4144, 0.4362, 0.4351, 0.4201, 0.4133, 0.4201, 0.4133, 0.4362, 0.4351, 0.4113, 0.4778, 0.4459, 0.3821, 0.4744, 0.3915, 0.4361, 0.4144, 0.4362, 0.4351, 0.4744, 0.3915, 0.4541, 0.4619, 0.4901, 0.3484, 0.4688, 0.3639, 0.4536, 0.3684, 0.4538, 0.4679, 0.4696, 0.5186, 0.4915, 0.4492, 0.6161, 0.4536, 0.5904, 0.4383, 0.6221, 0.3963, 0.6248, 0.3569, 0.6299, 0.426, 0.6221, 0.3963, 0.629, 0.4129, 0.6299, 0.426, 0.6248, 0.3569, 0.6147, 0.3612, 0.6132, 0.4283, 0.629, 0.4129, 0.5698, 0.4998, 0.537, 0.5205, 0.544, 0.4992, 0.5824, 0.3438, 0.5711, 0.3943, 0.5501, 0.3497, 0.4681, 0.4013, 0.4616, 0.4378, 0.4915, 0.4492, 0.4342, 0.528, 0.4373, 0.5662, 0.4709, 0.572, 0.4342, 0.528, 0.4181, 0.492, 0.4082, 0.5031, 0.4201, 0.4133, 0.4113, 0.4778, 0.4116, 0.4282, 0.4244, 0.4848, 0.3989, 0.4865, 0.4113, 0.4778, 0.3074, 0.5477, 0.2957, 0.5587, 0.3114, 0.5228, 0.3416, 0.4951, 0.3114, 0.5228, 0.3306, 0.4977, 0.3026, 0.5834, 0.3255, 0.6219, 0.3048, 0.5964, 0.3233, 0.5996, 0.3044, 0.564, 0.3048, 0.5964, 0.3514, 0.6182, 0.3771, 0.5883, 0.3517, 0.57, 0.3568, 0.6389, 0.3514, 0.6182, 0.3229, 0.6212, 0.5807, 0.3688, 0.506, 0.3862, 0.5134, 0.4126, 0.5287, 0.5978, 0.5575, 0.5708, 0.5345, 0.5883, 0.5168, 0.5854, 0.5287, 0.5978, 0.4958, 0.6055, 0.4506, 0.5931, 0.4916, 0.5817, 0.4958, 0.6055, 0.55, 0.5874, 0.5567, 0.5708, 0.5603, 0.5757, 0.6126, 0.5826, 0.6208, 0.555, 0.6469, 0.5684, 0.6126, 0.5826, 0.5838, 0.5898, 0.5876, 0.561, 0.6075, 0.5743, 0.6097, 0.5513, 0.5776, 0.5659, 0.55, 0.5874, 0.579, 0.5938, 0.5776, 0.5659, 0.5958, 0.6552, 0.569, 0.6235, 0.5639, 0.6448, 0.5727, 0.6144, 0.5645, 0.6426, 0.5564, 0.6056, 0.6379, 0.6039, 0.6136, 0.6108, 0.6126, 0.5826, 0.5936, 0.667, 0.5639, 0.6448, 0.5822, 0.6631, 0.6701, 0.5688, 0.6695, 0.5643, 0.6837, 0.6098, 0.6608, 0.647, 0.6768, 0.6121, 0.6586, 0.6146, 0.6417, 0.5432, 0.6701, 0.5688, 0.6469, 0.5684, 0.6695, 0.5643, 0.6701, 0.5688, 0.6417, 0.5432, 0.6379, 0.6039, 0.6378, 0.6399, 0.6136, 0.6108, 0.6686, 0.587, 0.6469, 0.5684, 0.6701, 0.5688, 0.5876, 0.561, 0.612, 0.5417, 0.6208, 0.555, 0.4541, 0.4619, 0.4244, 0.4848, 0.4362, 0.4351, 0.537, 0.5205, 0.5181, 0.49, 0.544, 0.4992, 0.5721, 0.4889, 0.5565, 0.4666, 0.5541, 0.5079, 0.5501, 0.3497, 0.5273, 0.381, 0.5167, 0.3514, 0.5273, 0.381, 0.5711, 0.3943, 0.538, 0.4447, 0.4688, 0.3639, 0.4744, 0.3915, 0.4459, 0.3821, 0.4688, 0.3639, 0.4459, 0.3821, 0.4536, 0.3684, 0.5881, 0.5465, 0.612, 0.5417, 0.5756, 0.5544, 0.5881, 0.5465, 0.5756, 0.5544, 0.5567, 0.5708, 0.6208, 0.555, 0.612, 0.5417, 0.6417, 0.5432, 0.6136, 0.6108, 0.5995, 0.636, 0.5838, 0.5898, 0.5727, 0.6144, 0.5838, 0.5898, 0.5995, 0.636, 0.6075, 0.5743, 0.6409, 0.5985, 0.639, 0.5629, 0.6768, 0.6121, 0.6695, 0.5643, 0.6637, 0.5827, 0.6272, 0.6442, 0.6265, 0.6661, 0.6608, 0.647, 0.6409, 0.5985, 0.6157, 0.6108, 0.6586, 0.6146, 0.5958, 0.6552, 0.5936, 0.667, 0.6265, 0.6661, 0.4533, 0.5457, 0.5025, 0.5671, 0.4916, 0.5817, 0.4506, 0.5931, 0.4958, 0.6055, 0.4787, 0.5999, 0.3902, 0.5673, 0.4373, 0.5662, 0.4201, 0.5319, 0.4259, 0.6188, 0.4442, 0.5853, 0.4141, 0.6216, 0.5082, 0.5968, 0.5345, 0.5883, 0.5384, 0.5627, 0.3589, 0.5298, 0.3449, 0.5532, 0.329, 0.5211, 0.3788, 0.5848, 0.3449, 0.5532, 0.3952, 0.5577, 0.4023, 0.6013, 0.3952, 0.5577, 0.4286, 0.5764, 0.3192, 0.594, 0.3443, 0.6164, 0.3255, 0.6219, 0.3517, 0.57, 0.3902, 0.5673, 0.3685, 0.5298, 0.4541, 0.4619, 0.5273, 0.381, 0.538, 0.4447, 0.329, 0.5211, 0.3209, 0.5652, 0.3074, 0.5477, 0.329, 0.5211, 0.3074, 0.5477, 0.3114, 0.5228, 0.3114, 0.5228, 0.3416, 0.4951, 0.329, 0.5211, 0.382, 0.4872, 0.3989, 0.4865, 0.41, 0.4922, 0.5968, 0.4008, 0.5807, 0.3688, 0.5134, 0.4126, 0.506, 0.3862, 0.5807, 0.3688, 0.5611, 0.3356, 0.5565, 0.4666, 0.6132, 0.4283, 0.5968, 0.4008, 0.5486, 0.4307, 0.5565, 0.4666, 0.5968, 0.4008, 0.4719, 0.3696, 0.4681, 0.4013, 0.506, 0.3862, 0.4373, 0.5662, 0.4342, 0.528, 0.4201, 0.5319, 0.4291, 0.3914, 0.4116, 0.4282, 0.4332, 0.4041, 0.4244, 0.4848, 0.4528, 0.5065, 0.4238, 0.5055, 0.3035, 0.5288, 0.3344, 0.5116, 0.3306, 0.4977, 0.5807, 0.3688, 0.5901, 0.3239, 0.5611, 0.3356, 0.3521, 0.5945, 0.3192, 0.594, 0.3209, 0.5652, 0.4201, 0.5319, 0.3685, 0.5298, 0.3902, 0.5673, 0.5384, 0.5627, 0.5575, 0.5708, 0.5541, 0.5079, 0.3026, 0.5834, 0.2957, 0.5587, 0.3074, 0.5477, 0.5025, 0.5671, 0.5168, 0.5854, 0.4916, 0.5817, 0.5756, 0.5544, 0.5876, 0.561, 0.5603, 0.5757, 0.579, 0.5938, 0.55, 0.5874, 0.569, 0.6235, 0.6637, 0.5827, 0.6586, 0.6146, 0.6768, 0.6121, 0.5082, 0.5968, 0.5287, 0.5978, 0.5345, 0.5883, 0.3521, 0.5945, 0.3209, 0.5652, 0.3449, 0.5532, 0.4373, 0.5662, 0.4076, 0.606, 0.4442, 0.5853])
me_mesh_025.materials.append(mat_wombblob)
me_mesh_025.use_remesh_preserve_volume = False
me_mesh_025.use_remesh_preserve_attributes = False
me_mesh_025.use_mirror_vertex_groups = False
me_mesh_025.update()

# ---- objects
ob_mball_024 = bpy.data.objects.new('Mball.024', me_mesh_025)

# ---- transforms, parenting, visibility, modifiers, constraints
ob_mball_024.location = (0.0, 0.0, 0.0)
ob_mball_024.rotation_euler = (1.268, 0.5245, 0.4583)
ob_mball_024.scale = (0.442, 0.442, 0.442)
ob_mball_024.lineart.crease_threshold = 0.0

# ---- collection membership
col_collection_1.objects.link(ob_mball_024)

# ---- scene / render settings (as saved in the file)
scene.frame_start = 1; scene.frame_end = 250; scene.frame_set(1)
scene.render.engine = 'BLENDER_EEVEE_NEXT'
scene.render.resolution_percentage = 50
scene.render.dither_intensity = 0.0
scene.cycles.use_denoising = False
scene.cycles.samples = 10
scene.cycles.sampling_pattern = 'TABULATED_SOBOL'
scene.cycles.light_sampling_threshold = 0.0
scene.cycles.use_adaptive_sampling = False
scene.cycles.use_light_tree = False
scene.cycles.blur_glossy = 0.0
scene.cycles.pixel_filter_type = 'GAUSSIAN'
scene.cycles.sample_clamp_indirect = 0.0
scene.view_settings.view_transform = 'Standard'
bpy.context.view_layer.update()

# ---- added for rendering (the .blend has no active camera and no usable light): camera, sun
cam_auto = bpy.data.cameras.new('AutoCamera')
cam_auto.lens = 50.0
cam_auto.sensor_width = 36.0
cam_auto.clip_end = 1000.0
ob_auto_camera = bpy.data.objects.new('AutoCamera', cam_auto)
scene.collection.objects.link(ob_auto_camera)
ob_auto_camera.location = (8.08915, -9.70698, 6.47132)
ob_auto_camera.rotation_euler = (1.09748, -7.21219e-08, 0.694738)
scene.camera = ob_auto_camera
light_auto_sun = bpy.data.lights.new('AutoSun', 'SUN')
light_auto_sun.energy = 3.0
light_auto_sun.angle = 0.0523599
ob_auto_sun = bpy.data.objects.new('AutoSun', light_auto_sun)
scene.collection.objects.link(ob_auto_sun)
ob_auto_sun.rotation_euler = (0.872665, 0.174533, 0.523599)
bpy.context.view_layer.update()
